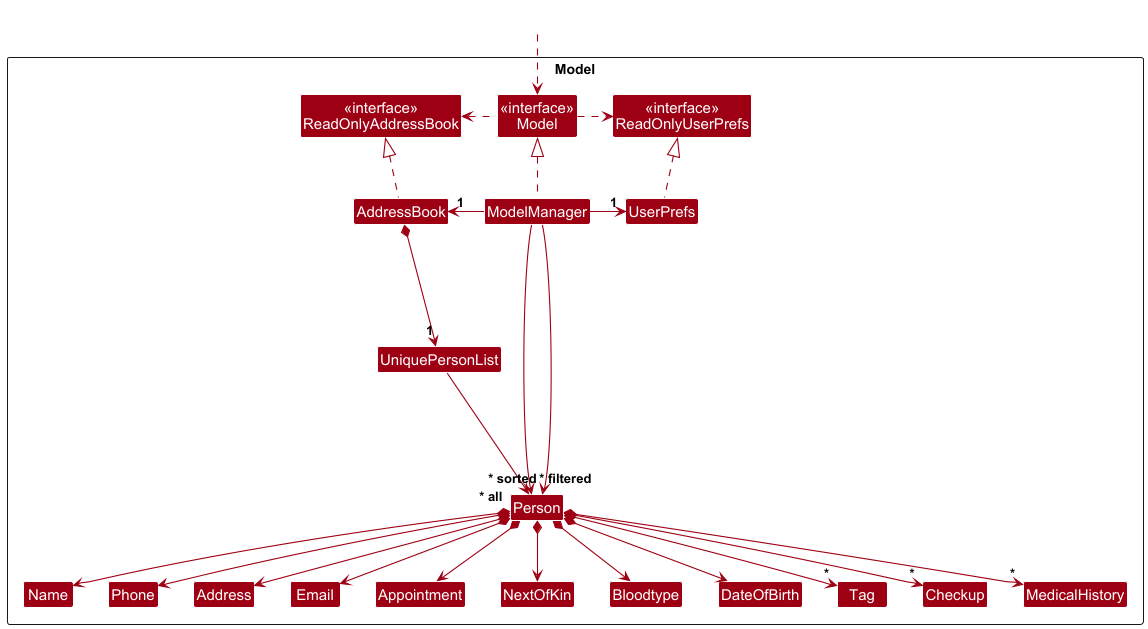

The diagram above was rendered by PlantUML. Its source (embedded in the PNG):
@startuml
!include style.puml
skinparam arrowThickness 1.1
skinparam arrowColor MODEL_COLOR
skinparam classBackgroundColor MODEL_COLOR

Package Model as ModelPackage <<Rectangle>>{
Class "<<interface>>\nReadOnlyAddressBook" as ReadOnlyAddressBook
Class "<<interface>>\nReadOnlyUserPrefs" as ReadOnlyUserPrefs
Class "<<interface>>\nModel" as Model
Class AddressBook
Class ModelManager
Class UserPrefs

Class UniquePersonList
Class Person
Class Address
Class Email
Class Name
Class Phone
Class Tag
Class Bloodtype
Class Appointment
Class NextOfKin
Class Checkup
Class MedicalHistory
Class DateOfBirth
Class I #FFFFFF
}

Class HiddenOutside #FFFFFF
HiddenOutside ..> Model

AddressBook .up.|> ReadOnlyAddressBook

ModelManager .up.|> Model
Model .right.> ReadOnlyUserPrefs
Model .left.> ReadOnlyAddressBook
ModelManager -left-> "1" AddressBook
ModelManager -right-> "1" UserPrefs
UserPrefs .up.|> ReadOnlyUserPrefs

AddressBook *--> "1" UniquePersonList
UniquePersonList --> "~* all" Person
Person *--> Name
Person *--> Phone
Person *--> Email
Person *--> Address
Person *--> "*" Tag
Person *--> Bloodtype
Person *--> Appointment
Person *--> NextOfKin
Person *--> "*" MedicalHistory
Person *--> "*" Checkup
Person *--> DateOfBirth

I -[hidden]up--> UserPrefs
Person -[hidden]up--> I
UniquePersonList -[hidden]right-> I

Name -[hidden]right-> Phone
Phone -[hidden]right-> Address
Address -[hidden]right-> Email
Email -[hidden]right-> Appointment
Appointment -[hidden]right-> NextOfKin
NextOfKin -[hidden]right-> Bloodtype
Bloodtype -[hidden]right-> DateOfBirth
Bloodtype -[hidden]right-> Tag

ModelManager --> "~* filtered" Person
ModelManager --> "~* sorted" Person
@enduml